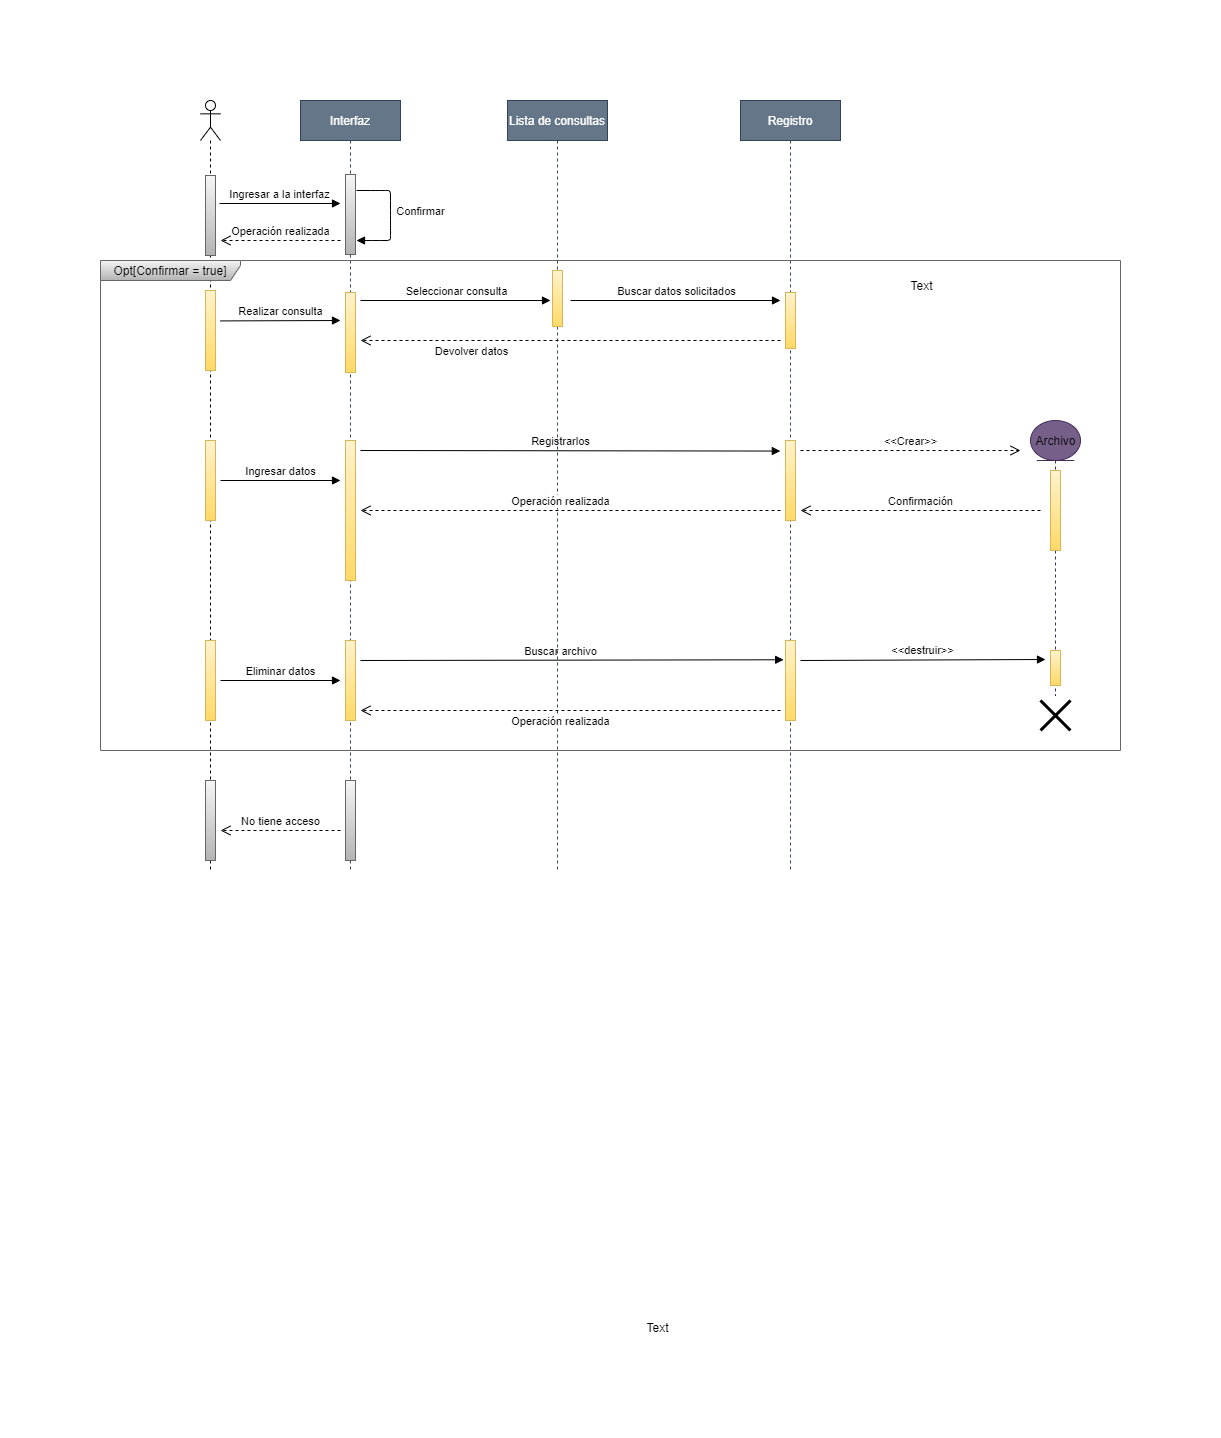

The diagram above was exported from draw.io. Its source (the exported page's mxGraphModel, read from the mxfile embedded in the PNG):
<mxGraphModel dx="2104" dy="988" grid="0" gridSize="10" guides="1" tooltips="1" connect="1" arrows="1" fold="1" page="0" pageScale="1" pageWidth="827" pageHeight="1169" math="0" shadow="0">
  <root>
    <mxCell id="0" />
    <mxCell id="1" parent="0" />
    <mxCell id="igcTA75qj6meR6bHimXK-8" value="Text" style="text;html=1;align=center;verticalAlign=middle;resizable=0;points=[];autosize=1;" parent="1" vertex="1">
      <mxGeometry x="467" y="1287" width="40" height="20" as="geometry" />
    </mxCell>
    <mxCell id="igcTA75qj6meR6bHimXK-16" value="Interfaz" style="shape=umlLifeline;perimeter=lifelinePerimeter;whiteSpace=wrap;html=1;container=1;collapsible=0;recursiveResize=0;outlineConnect=0;fillColor=#647687;strokeColor=#314354;fontColor=#ffffff;" parent="1" vertex="1">
      <mxGeometry x="130" y="70" width="100" height="770" as="geometry" />
    </mxCell>
    <mxCell id="igcTA75qj6meR6bHimXK-19" value="" style="html=1;points=[];perimeter=orthogonalPerimeter;gradientColor=#b3b3b3;fillColor=#f5f5f5;strokeColor=#666666;" parent="igcTA75qj6meR6bHimXK-16" vertex="1">
      <mxGeometry x="45" y="74" width="10" height="80" as="geometry" />
    </mxCell>
    <mxCell id="igcTA75qj6meR6bHimXK-35" value="" style="html=1;points=[];perimeter=orthogonalPerimeter;gradientColor=#ffd966;fillColor=#fff2cc;strokeColor=#d6b656;" parent="igcTA75qj6meR6bHimXK-16" vertex="1">
      <mxGeometry x="45" y="192" width="10" height="80" as="geometry" />
    </mxCell>
    <mxCell id="igcTA75qj6meR6bHimXK-36" value="Seleccionar consulta" style="html=1;verticalAlign=bottom;endArrow=block;" parent="igcTA75qj6meR6bHimXK-16" edge="1">
      <mxGeometry width="80" relative="1" as="geometry">
        <mxPoint x="60" y="200" as="sourcePoint" />
        <mxPoint x="250" y="200" as="targetPoint" />
      </mxGeometry>
    </mxCell>
    <mxCell id="igcTA75qj6meR6bHimXK-39" value="" style="html=1;points=[];perimeter=orthogonalPerimeter;gradientColor=#ffd966;fillColor=#fff2cc;strokeColor=#d6b656;" parent="igcTA75qj6meR6bHimXK-16" vertex="1">
      <mxGeometry x="45" y="340" width="10" height="140" as="geometry" />
    </mxCell>
    <mxCell id="igcTA75qj6meR6bHimXK-40" value="Registrarlos" style="html=1;verticalAlign=bottom;endArrow=block;entryX=-0.518;entryY=0.132;entryDx=0;entryDy=0;entryPerimeter=0;" parent="igcTA75qj6meR6bHimXK-16" target="igcTA75qj6meR6bHimXK-42" edge="1">
      <mxGeometry x="-0.0472" width="80" relative="1" as="geometry">
        <mxPoint x="60" y="350" as="sourcePoint" />
        <mxPoint x="250" y="350" as="targetPoint" />
        <mxPoint as="offset" />
      </mxGeometry>
    </mxCell>
    <mxCell id="igcTA75qj6meR6bHimXK-50" value="" style="html=1;points=[];perimeter=orthogonalPerimeter;gradientColor=#ffd966;fillColor=#fff2cc;strokeColor=#d6b656;" parent="igcTA75qj6meR6bHimXK-16" vertex="1">
      <mxGeometry x="45" y="540" width="10" height="80" as="geometry" />
    </mxCell>
    <mxCell id="MC8Sw0C-ebiEnW0XW54o-3" value="Buscar archivo" style="html=1;verticalAlign=bottom;endArrow=block;entryX=-0.186;entryY=0.241;entryDx=0;entryDy=0;entryPerimeter=0;" parent="igcTA75qj6meR6bHimXK-16" target="MC8Sw0C-ebiEnW0XW54o-2" edge="1">
      <mxGeometry x="-0.0547" width="80" relative="1" as="geometry">
        <mxPoint x="60" y="560" as="sourcePoint" />
        <mxPoint x="150" y="560" as="targetPoint" />
        <mxPoint as="offset" />
      </mxGeometry>
    </mxCell>
    <mxCell id="MC8Sw0C-ebiEnW0XW54o-10" value="Confirmar" style="html=1;verticalAlign=bottom;endArrow=block;" parent="igcTA75qj6meR6bHimXK-16" edge="1">
      <mxGeometry x="0.0847" y="30" width="80" relative="1" as="geometry">
        <mxPoint x="56" y="90" as="sourcePoint" />
        <mxPoint x="56" y="140" as="targetPoint" />
        <Array as="points">
          <mxPoint x="80" y="90" />
          <mxPoint x="90" y="90" />
          <mxPoint x="90" y="100" />
          <mxPoint x="90" y="120" />
          <mxPoint x="90" y="130" />
          <mxPoint x="90" y="140" />
          <mxPoint x="80" y="140" />
        </Array>
        <mxPoint as="offset" />
      </mxGeometry>
    </mxCell>
    <mxCell id="MC8Sw0C-ebiEnW0XW54o-13" value="" style="html=1;points=[];perimeter=orthogonalPerimeter;gradientColor=#b3b3b3;fillColor=#f5f5f5;strokeColor=#666666;" parent="igcTA75qj6meR6bHimXK-16" vertex="1">
      <mxGeometry x="45" y="680" width="10" height="80" as="geometry" />
    </mxCell>
    <mxCell id="igcTA75qj6meR6bHimXK-17" value="Lista de consultas" style="shape=umlLifeline;perimeter=lifelinePerimeter;whiteSpace=wrap;html=1;container=1;collapsible=0;recursiveResize=0;outlineConnect=0;fillColor=#647687;strokeColor=#314354;fontColor=#ffffff;" parent="1" vertex="1">
      <mxGeometry x="337" y="70" width="100" height="770" as="geometry" />
    </mxCell>
    <mxCell id="igcTA75qj6meR6bHimXK-20" value="" style="html=1;points=[];perimeter=orthogonalPerimeter;gradientColor=#ffd966;fillColor=#fff2cc;strokeColor=#d6b656;" parent="igcTA75qj6meR6bHimXK-17" vertex="1">
      <mxGeometry x="45" y="170" width="10" height="56" as="geometry" />
    </mxCell>
    <mxCell id="igcTA75qj6meR6bHimXK-18" value="Registro" style="shape=umlLifeline;perimeter=lifelinePerimeter;whiteSpace=wrap;html=1;container=1;collapsible=0;recursiveResize=0;outlineConnect=0;fillColor=#647687;strokeColor=#314354;fontColor=#ffffff;" parent="1" vertex="1">
      <mxGeometry x="570" y="70" width="100" height="770" as="geometry" />
    </mxCell>
    <mxCell id="igcTA75qj6meR6bHimXK-21" value="" style="html=1;points=[];perimeter=orthogonalPerimeter;gradientColor=#ffd966;fillColor=#fff2cc;strokeColor=#d6b656;" parent="igcTA75qj6meR6bHimXK-18" vertex="1">
      <mxGeometry x="45" y="192" width="10" height="56" as="geometry" />
    </mxCell>
    <mxCell id="igcTA75qj6meR6bHimXK-42" value="" style="html=1;points=[];perimeter=orthogonalPerimeter;gradientColor=#ffd966;fillColor=#fff2cc;strokeColor=#d6b656;" parent="igcTA75qj6meR6bHimXK-18" vertex="1">
      <mxGeometry x="45" y="340" width="10" height="80" as="geometry" />
    </mxCell>
    <mxCell id="igcTA75qj6meR6bHimXK-44" value="&amp;lt;&amp;lt;Crear&amp;gt;&amp;gt;" style="html=1;verticalAlign=bottom;endArrow=open;dashed=1;endSize=8;" parent="igcTA75qj6meR6bHimXK-18" edge="1">
      <mxGeometry relative="1" as="geometry">
        <mxPoint x="60" y="350" as="sourcePoint" />
        <mxPoint x="280" y="350" as="targetPoint" />
      </mxGeometry>
    </mxCell>
    <mxCell id="MC8Sw0C-ebiEnW0XW54o-2" value="" style="html=1;points=[];perimeter=orthogonalPerimeter;gradientColor=#ffd966;fillColor=#fff2cc;strokeColor=#d6b656;" parent="igcTA75qj6meR6bHimXK-18" vertex="1">
      <mxGeometry x="45" y="540" width="10" height="80" as="geometry" />
    </mxCell>
    <mxCell id="MC8Sw0C-ebiEnW0XW54o-6" value="&amp;lt;&amp;lt;destruir&amp;gt;&amp;gt;" style="html=1;verticalAlign=bottom;endArrow=block;entryX=-0.5;entryY=0.257;entryDx=0;entryDy=0;entryPerimeter=0;" parent="igcTA75qj6meR6bHimXK-18" target="MC8Sw0C-ebiEnW0XW54o-7" edge="1">
      <mxGeometry width="80" relative="1" as="geometry">
        <mxPoint x="60" y="560" as="sourcePoint" />
        <mxPoint x="280" y="560" as="targetPoint" />
      </mxGeometry>
    </mxCell>
    <mxCell id="igcTA75qj6meR6bHimXK-22" value="Ingresar a la interfaz" style="html=1;verticalAlign=bottom;endArrow=block;" parent="1" edge="1">
      <mxGeometry width="80" relative="1" as="geometry">
        <mxPoint x="49" y="173" as="sourcePoint" />
        <mxPoint x="170" y="173" as="targetPoint" />
        <Array as="points" />
      </mxGeometry>
    </mxCell>
    <mxCell id="igcTA75qj6meR6bHimXK-23" value="Realizar consulta" style="html=1;verticalAlign=bottom;endArrow=block;" parent="1" edge="1">
      <mxGeometry width="80" relative="1" as="geometry">
        <mxPoint x="50" y="290.40999999999997" as="sourcePoint" />
        <mxPoint x="170" y="290" as="targetPoint" />
        <mxPoint as="offset" />
      </mxGeometry>
    </mxCell>
    <mxCell id="igcTA75qj6meR6bHimXK-25" value="Devolver datos" style="html=1;verticalAlign=bottom;endArrow=open;dashed=1;endSize=8;" parent="1" edge="1">
      <mxGeometry x="0.4762" y="20" relative="1" as="geometry">
        <mxPoint x="610" y="310" as="sourcePoint" />
        <mxPoint x="190" y="310" as="targetPoint" />
        <Array as="points" />
        <mxPoint x="1" as="offset" />
      </mxGeometry>
    </mxCell>
    <mxCell id="igcTA75qj6meR6bHimXK-27" value="Text" style="text;html=1;align=center;verticalAlign=middle;resizable=0;points=[];autosize=1;" parent="1" vertex="1">
      <mxGeometry x="731" y="245" width="40" height="20" as="geometry" />
    </mxCell>
    <mxCell id="igcTA75qj6meR6bHimXK-31" value="" style="shape=umlLifeline;participant=umlActor;perimeter=lifelinePerimeter;whiteSpace=wrap;html=1;container=1;collapsible=0;recursiveResize=0;verticalAlign=top;spacingTop=36;labelBackgroundColor=#ffffff;outlineConnect=0;" parent="1" vertex="1">
      <mxGeometry x="30" y="70" width="20" height="770" as="geometry" />
    </mxCell>
    <mxCell id="igcTA75qj6meR6bHimXK-33" value="" style="html=1;points=[];perimeter=orthogonalPerimeter;gradientColor=#b3b3b3;fillColor=#f5f5f5;strokeColor=#666666;" parent="igcTA75qj6meR6bHimXK-31" vertex="1">
      <mxGeometry x="5" y="75" width="10" height="80" as="geometry" />
    </mxCell>
    <mxCell id="igcTA75qj6meR6bHimXK-34" value="" style="html=1;points=[];perimeter=orthogonalPerimeter;gradientColor=#ffd966;fillColor=#fff2cc;strokeColor=#d6b656;" parent="igcTA75qj6meR6bHimXK-31" vertex="1">
      <mxGeometry x="5" y="190" width="10" height="80" as="geometry" />
    </mxCell>
    <mxCell id="igcTA75qj6meR6bHimXK-37" value="" style="html=1;points=[];perimeter=orthogonalPerimeter;gradientColor=#ffd966;fillColor=#fff2cc;strokeColor=#d6b656;" parent="igcTA75qj6meR6bHimXK-31" vertex="1">
      <mxGeometry x="5" y="340" width="10" height="80" as="geometry" />
    </mxCell>
    <mxCell id="igcTA75qj6meR6bHimXK-48" value="" style="html=1;points=[];perimeter=orthogonalPerimeter;gradientColor=#ffd966;fillColor=#fff2cc;strokeColor=#d6b656;" parent="igcTA75qj6meR6bHimXK-31" vertex="1">
      <mxGeometry x="5" y="540" width="10" height="80" as="geometry" />
    </mxCell>
    <mxCell id="MC8Sw0C-ebiEnW0XW54o-12" value="" style="html=1;points=[];perimeter=orthogonalPerimeter;gradientColor=#b3b3b3;fillColor=#f5f5f5;strokeColor=#666666;" parent="igcTA75qj6meR6bHimXK-31" vertex="1">
      <mxGeometry x="5" y="680" width="10" height="80" as="geometry" />
    </mxCell>
    <mxCell id="igcTA75qj6meR6bHimXK-32" value="Operación realizada" style="html=1;verticalAlign=bottom;endArrow=open;dashed=1;endSize=8;" parent="1" edge="1">
      <mxGeometry relative="1" as="geometry">
        <mxPoint x="170" y="210" as="sourcePoint" />
        <mxPoint x="50" y="210" as="targetPoint" />
      </mxGeometry>
    </mxCell>
    <mxCell id="igcTA75qj6meR6bHimXK-24" value="Buscar datos solicitados" style="html=1;verticalAlign=bottom;endArrow=block;" parent="1" edge="1">
      <mxGeometry width="80" relative="1" as="geometry">
        <mxPoint x="400" y="270" as="sourcePoint" />
        <mxPoint x="610" y="270" as="targetPoint" />
      </mxGeometry>
    </mxCell>
    <mxCell id="igcTA75qj6meR6bHimXK-38" value="Ingresar datos" style="html=1;verticalAlign=bottom;endArrow=block;" parent="1" edge="1">
      <mxGeometry width="80" relative="1" as="geometry">
        <mxPoint x="50" y="450" as="sourcePoint" />
        <mxPoint x="170" y="450" as="targetPoint" />
      </mxGeometry>
    </mxCell>
    <mxCell id="igcTA75qj6meR6bHimXK-47" value="Operación realizada" style="html=1;verticalAlign=bottom;endArrow=open;dashed=1;endSize=8;" parent="1" edge="1">
      <mxGeometry x="0.0476" relative="1" as="geometry">
        <mxPoint x="610" y="480" as="sourcePoint" />
        <mxPoint x="190" y="480" as="targetPoint" />
        <Array as="points">
          <mxPoint x="500" y="480" />
        </Array>
        <mxPoint as="offset" />
      </mxGeometry>
    </mxCell>
    <mxCell id="igcTA75qj6meR6bHimXK-49" value="Eliminar datos" style="html=1;verticalAlign=bottom;endArrow=block;" parent="1" edge="1">
      <mxGeometry width="80" relative="1" as="geometry">
        <mxPoint x="50" y="650" as="sourcePoint" />
        <mxPoint x="170" y="650" as="targetPoint" />
      </mxGeometry>
    </mxCell>
    <mxCell id="igcTA75qj6meR6bHimXK-52" value="" style="shape=umlLifeline;participant=umlEntity;perimeter=lifelinePerimeter;whiteSpace=wrap;html=1;container=1;collapsible=0;recursiveResize=0;verticalAlign=top;spacingTop=36;labelBackgroundColor=#ffffff;outlineConnect=0;fillColor=#76608a;strokeColor=#432D57;fontColor=#ffffff;" parent="1" vertex="1">
      <mxGeometry x="860" y="390" width="50" height="275" as="geometry" />
    </mxCell>
    <mxCell id="igcTA75qj6meR6bHimXK-53" value="Archivo" style="text;html=1;align=center;verticalAlign=middle;resizable=0;points=[];autosize=1;" parent="igcTA75qj6meR6bHimXK-52" vertex="1">
      <mxGeometry x="-5" y="10" width="60" height="20" as="geometry" />
    </mxCell>
    <mxCell id="igcTA75qj6meR6bHimXK-54" value="" style="html=1;points=[];perimeter=orthogonalPerimeter;gradientColor=#ffd966;fillColor=#fff2cc;strokeColor=#d6b656;" parent="igcTA75qj6meR6bHimXK-52" vertex="1">
      <mxGeometry x="20" y="50" width="10" height="80" as="geometry" />
    </mxCell>
    <mxCell id="MC8Sw0C-ebiEnW0XW54o-7" value="" style="html=1;points=[];perimeter=orthogonalPerimeter;gradientColor=#ffd966;fillColor=#fff2cc;strokeColor=#d6b656;" parent="igcTA75qj6meR6bHimXK-52" vertex="1">
      <mxGeometry x="20" y="230" width="10" height="35" as="geometry" />
    </mxCell>
    <mxCell id="igcTA75qj6meR6bHimXK-55" value="Confirmación" style="html=1;verticalAlign=bottom;endArrow=open;dashed=1;endSize=8;" parent="1" edge="1">
      <mxGeometry relative="1" as="geometry">
        <mxPoint x="870" y="480" as="sourcePoint" />
        <mxPoint x="630" y="480" as="targetPoint" />
      </mxGeometry>
    </mxCell>
    <mxCell id="MC8Sw0C-ebiEnW0XW54o-1" value="" style="shape=umlDestroy;whiteSpace=wrap;html=1;strokeWidth=3;" parent="1" vertex="1">
      <mxGeometry x="870" y="670" width="30" height="30" as="geometry" />
    </mxCell>
    <mxCell id="MC8Sw0C-ebiEnW0XW54o-9" value="Operación realizada" style="html=1;verticalAlign=bottom;endArrow=open;dashed=1;endSize=8;" parent="1" edge="1">
      <mxGeometry x="0.0476" y="20" relative="1" as="geometry">
        <mxPoint x="610" y="680" as="sourcePoint" />
        <mxPoint x="190" y="680" as="targetPoint" />
        <Array as="points" />
        <mxPoint as="offset" />
      </mxGeometry>
    </mxCell>
    <mxCell id="MC8Sw0C-ebiEnW0XW54o-11" value="Opt[Confirmar = true]" style="shape=umlFrame;whiteSpace=wrap;html=1;width=140;height=20;gradientColor=#b3b3b3;fillColor=#f5f5f5;strokeColor=#666666;" parent="1" vertex="1">
      <mxGeometry x="-70" y="230" width="1020" height="490" as="geometry" />
    </mxCell>
    <mxCell id="MC8Sw0C-ebiEnW0XW54o-14" value="No tiene acceso" style="html=1;verticalAlign=bottom;endArrow=open;dashed=1;endSize=8;" parent="1" edge="1">
      <mxGeometry relative="1" as="geometry">
        <mxPoint x="170" y="800" as="sourcePoint" />
        <mxPoint x="50" y="800" as="targetPoint" />
      </mxGeometry>
    </mxCell>
  </root>
</mxGraphModel>